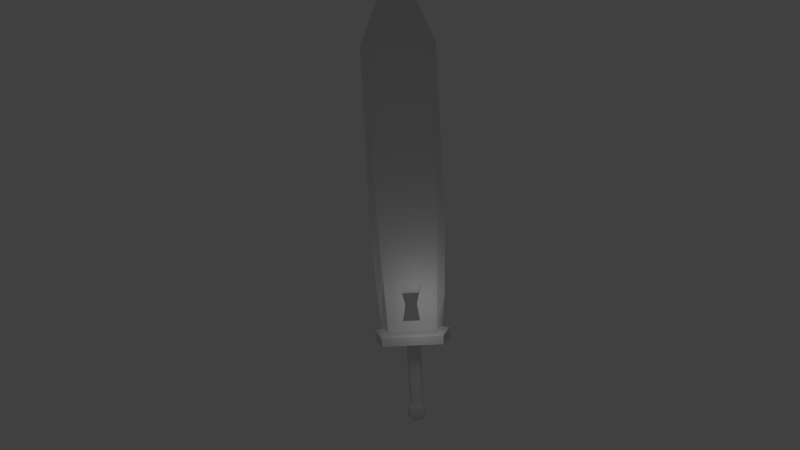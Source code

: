 # Source: sword.blend  (saved by Blender 2.57.1; exported with 4.5.12 LTS)
import bpy
from mathutils import Matrix  # noqa: F401  (used for matrix-valued properties, if any)

bpy.ops.wm.read_factory_settings(use_empty=True)
scene = bpy.context.scene
scene.name = 'Scene'

# ---- collections
col_collection_1 = bpy.data.collections.new('Collection 1'); scene.collection.children.link(col_collection_1)

# ---- materials (node trees are filled in below, after node groups)
mat_material = bpy.data.materials.new('Material')
mat_material.alpha_threshold = 0.0
mat_material.use_transparent_shadow = False
mat_material.roughness = 0.5
mat_material.line_color = (0.0, 0.0, 0.0, 1.0)

# ---- material node trees

# ---- world
world_world = bpy.data.worlds.new('World'); scene.world = world_world
world_world.color = (0.05088, 0.05088, 0.05088)
world_world.use_sun_shadow = False
world_world.sun_shadow_jitter_overblur = 0.0
world_world.cycles.sampling_method = 'MANUAL'
world_world.cycles.sample_map_resolution = 256

# ---- cameras
cam_camera = bpy.data.cameras.new('Camera')
cam_camera.clip_end = 100.0
cam_camera.lens = 35.0
cam_camera.ortho_scale = 7.314
cam_camera.dof.focus_distance = 0.0
cam_camera.dof.aperture_fstop = 128.0

# ---- lights
light_lamp = bpy.data.lights.new('Lamp', 'POINT')
light_lamp.transmission_factor = 0.0
light_lamp.cutoff_distance = 30.0
light_lamp.energy = 100.0
light_lamp.shadow_buffer_clip_start = 1.001
light_lamp.shadow_soft_size = 1.0
light_lamp.shadow_maximum_resolution = 0.006
light_lamp.use_absolute_resolution = True
light_lamp.cycles.use_multiple_importance_sampling = False

# ---- meshes
me_cube_001 = bpy.data.meshes.new('Cube.001')
me_cube_001.from_pydata([(1.935, 2.254, 2.502), (-1.935, 2.254, 2.502), (1.935, 2.254, 2.502), (-1.935, 2.254, 2.502), (-1.935, -2.254, 2.502), (-1.935, -2.254, 2.502), (1.935, -2.254, 2.502), (1.935, -2.254, 2.502), (1.935, 2.254, 2.502), (1.935, -2.254, 2.502), (-1.935, -2.254, 2.502), (-1.935, 2.254, 2.502), (-0.2979, -2.254, 11.76), (-0.2979, 2.254, 11.76), (-0.3278, -0.07822, 9.208), (-0.3555, 0.8498, 6.846), (-0.3933, -0.03206, 3.627), (-0.3933, 0.9547, 3.627), (-0.3979, 1.802, 3.233), (0.3004, 2.254, 11.76), (0.3594, 0.8636, 7.113), (-0.3558, -0.8614, 6.826), (-0.3814, -0.6055, 4.645), (0.4087, 1.802, 3.233), (0.3986, 0.587, 4.035), (0.3985, -0.04844, 4.038), (-0.3806, 0.5456, 4.711), (0.4087, -1.837, 3.233), (0.3985, -0.6839, 4.041), (0.383, -0.4578, 5.259), (0.3606, 0.354, -2.256), (0.3606, 0.354, 1.894), (0.3606, -0.354, 1.894), (0.3606, -0.354, -2.256), (-0.3146, -0.4979, 1.904), (-0.2469, -0.4995, -2.25), (-0.3146, 0.4979, 1.904), (-0.2469, 0.4962, -2.25), (-0.133, 0.4979, 2.203), (0.3606, 0.354, 2.219), (-0.3146, -0.4979, 2.203), (0.3606, -0.354, 2.219), (-0.3979, -1.837, 3.233), (0.3004, -2.254, 11.76), (-0.2979, 2.254, 22.53), (0.3004, 2.254, 22.53), (0.3004, -2.254, 22.53), (-0.2979, -2.254, 22.53), (-0.07003, -0.537, 26.69), (-0.07003, 0.537, 26.69), (0.07249, -0.537, 26.69), (0.07249, 0.537, 26.69), (-0.02116, 0.1688, 27.71), (0.02363, 0.1688, 27.71), (0.02363, -0.1688, 27.71), (-0.02116, -0.1688, 27.71), (-1.935, 2.254, 3.138), (1.935, 2.254, 3.138), (-1.935, -2.254, 3.138), (1.935, -2.254, 3.138), (-0.3818, 0.6475, -2.647), (-0.3818, -0.6508, -2.647), (0.4681, 0.4615, -2.659), (0.4681, -0.4615, -2.659), (-0.3818, -0.6508, -3.249), (0.4681, -0.4615, -3.27), (0.4681, 0.4615, -3.27), (-0.3818, 0.6475, -3.249), (-0.05646, 0.3163, -3.572), (-0.06386, -0.2996, -3.571), (0.2928, 0.2862, -3.577), (0.2928, -0.2862, -3.577), (-0.3933, -1.019, 3.627), (0.003626, -0.04027, 3.833), (0.003626, 0.7704, 3.832), (0.3591, -0.9023, 7.137), (0.003626, 0.8805, 4.953), (0.003626, -0.9874, 6.074), (0.003626, 0.001584, 6.074), (0.003626, -0.9192, 4.954), (0.003626, -0.8509, 3.834), (0.003626, 0.9906, 6.074), (0.3827, 0.4151, 5.282), (-0.3681, 0.6977, 5.778), (-0.3686, -0.7334, 5.736), (0.001079, -0.2099, 31.01), (0.2011, -0.04435, 3.935), (0.006595, 0.4348, -3.577), (-0.3418, -0.4698, 8.017), (0.3676, -0.00461, 6.64), (-0.3744, 0.9022, 5.236), (-0.2979, -1.073e-06, 11.76), (0.3546, -2.046, 7.497), (-1.217, -1.376, 2.352), (0.1814, -0.9449, 6.605), (-0.3818, -0.6508, -2.948), (-0.0003605, -2.841, 3.354), (0.006595, -0.5377, 2.219), (0.3606, 0.354, -0.181), (-1.935, 5.96e-07, 2.502), (-0.5569, -0.001664, -3.249), (-0.3129, 1.088, 10.48), (0.3841, 1.333, 5.173), (-0.3417, 0.3858, 8.027), (-1.935, -2.254, 2.502), (0.2011, -0.7674, 3.938), (0.4036, 0.8769, 3.636), (-1.935, 5.96e-07, 2.502), (0.3711, -0.6801, 6.198), (0.006595, -0.7011, -2.659), (-1.935, 5.96e-07, 2.502), (-0.2719, -0.5275, -3.4), (-0.3143, 0.5718, -2.449), (0.001079, -0.6693, 29.74), (0.1933, -0.6885, 5.106), (-0.184, 1.396, 24.61), (0.001079, 2.813, 11.12), (0.3959, -1.148, 4.246), (0.4143, -0.4078, -2.457), (0.3606, -0.354, -0.181), (0.3546, 2.028, 7.497), (0.001079, -2.812, 11.12), (-0.1948, -0.03617, 3.73), (0.3795, -6.229e-09, -3.577), (0.3805, 0.3739, -3.423), (-0.133, 0.4979, 2.053), (0.4677, -2.499e-07, 1.894), (0.3297, -1.578, 9.448), (7.153e-07, 2.254, 2.502), (1.935, -1.073e-06, 2.502), (-0.3146, -0.4979, 2.053), (0.3606, -0.354, 2.056), (-0.3813, -0.001664, -2.25), (1.935, -1.073e-06, 2.502), (1.935, -1.073e-06, 2.502), (0.3906, 0.5011, 4.658), (0.006303, 2.22, 3.473), (0.3711, 0.6394, 6.197), (-0.3873, -0.8121, 4.136), (0.3004, 5.96e-07, 22.53), (-0.2979, 2.254, 17.14), (0.006595, 0.5377, 1.894), (-1.435, -2.046, 3.186), (1.935, -2.254, 2.82), (-1.217, 1.376, 2.352), (-0.2979, -2.254, 17.14), (0.04806, 0.3529, 27.2), (-0.3268, -1.558, 9.293), (0.003626, -0.4929, 6.074), (0.3805, -0.3739, -3.423), (-0.2689, 1.001e-07, -3.528), (-1.935, -2.254, 2.82), (0.001079, -2.812, 24.55), (-1.935, -2.254, 2.502), (-1.935, 5.96e-07, 2.502), (-1.935, 5.96e-07, 3.138), (7.153e-07, 2.254, 2.502), (1.217, -1.376, 2.352), (-7.153e-07, -2.254, 2.502), (7.153e-07, 2.254, 2.502), (0.3004, 5.96e-07, 11.76), (-0.3956, 0.8851, 3.43), (0.4681, -0.4615, -2.964), (-0.3143, -0.5752, -2.449), (0.04806, -0.3529, 27.2), (0.006595, 0.5377, 2.219), (0.2011, 0.6787, 3.933), (1.445, -2.046, 3.186), (7.153e-07, 2.254, 2.502), (-0.04559, 0.3529, 27.2), (0.3985, 0.2693, 4.037), (-0.5569, -0.001664, -2.647), (1.935, -1.073e-06, 3.138), (0.4677, -1.682e-08, -2.256), (-0.184, -1.396, 24.61), (0.1815, 0.9271, 6.594), (0.006303, -2.32, 3.473), (1.217, 1.376, 2.352), (-0.4489, 7.29e-08, 1.904), (-0.176, 0.9202, 6.46), (0.006595, 0.5377, -2.256), (-0.3129, -1.166, 10.48), (0.3004, 2.254, 17.14), (-1.935, 2.254, 2.502), (0.006595, -0.5377, -2.256), (0.1932, 0.6478, 5.117), (0.3004, -2.254, 17.14), (0.003626, 0.4961, 6.074), (0.1856, 0.01567, 6.271), (0.001079, 2.813, 24.55), (-1.935, 5.96e-07, 2.502), (0.003626, 0.8254, 4.392), (-0.0003605, -2.841, 2.56), (-7.153e-07, -2.254, 2.502), (-0.3818, 0.6475, -2.948), (1.935, -2.254, 2.502), (-1.435, 2.028, 3.186), (0.4037, 1.195, 3.634), (-0.0003588, 2.784, 2.56), (-0.07003, -4.172e-07, 26.69), (-0.3267, 1.552, 9.303), (-0.2979, -1.073e-06, 22.53), (0.3299, 1.559, 9.437), (-0.3479, -2.046, 7.497), (1.935, -1.073e-06, 2.502), (-0.3479, 2.028, 7.497), (-0.2832, 0.4979, -0.1684), (0.4677, -2.499e-07, 2.219), (-0.04559, -0.3529, 27.2), (0.003626, -0.4456, 3.834), (0.02363, -1.043e-07, 27.71), (0.006595, -0.5377, 1.894), (-0.1621, -0.03832, 7.641), (-0.3933, -0.5254, 3.627), (1.935, -1.073e-06, 2.502), (1.935, 2.254, 2.502), (0.4036, -1.261, 3.637), (0.3985, -0.3662, 4.039), (-0.1948, -0.9349, 3.731), (-0.2719, 0.5242, -3.4), (0.3907, -0.5709, 4.65), (-0.02116, -2.533e-07, 27.71), (1.935, -2.254, 2.502), (-0.3956, 1.378, 3.43), (0.006595, 0.7011, -3.27), (0.001079, 0.2112, 31.01), (0.4681, 0.4615, -2.964), (-0.1761, -0.9244, 6.45), (-7.153e-07, -2.254, 2.502), (0.6078, -1.682e-08, -2.659), (0.4143, 0.4078, -2.457), (-0.9352, -0.01764, 3.233), (-1.935, 2.254, 2.502), (-0.1885, 0.7131, 4.832), (-0.3956, -1.428, 3.43), (0.3635, 0.4467, 6.791), (0.3606, 0.354, 2.056), (-0.0003588, 2.784, 3.354), (1.935, 2.254, 2.82), (-1.935, 2.254, 2.82), (0.003626, -0.9533, 5.514), (0.006595, -0.7011, -3.27), (0.07249, 5.96e-08, 26.69), (0.003626, 0.3651, 3.832), (1.445, 2.028, 3.186), (0.1864, -1.396, 24.61), (-7.153e-07, -2.254, 2.502), (-0.3396, -1.43, 8.203), (-0.3933, 0.4613, 3.627), (0.003626, 0.9355, 5.513), (0.003626, -0.885, 4.394), (0.006595, -0.4348, -3.577), (-0.1904, 7.311e-08, 2.203), (0.6078, -1.682e-08, -3.27), (1.935, 2.254, 2.502), (-0.1889, -0.7623, 4.8), (-0.3869, 0.7502, 4.169), (0.001079, 0.6706, 29.74), (-0.2832, -0.4979, -0.1684), (-0.1948, 0.8625, 3.729), (0.006595, 0.7011, -2.659), (0.1864, 1.396, 24.61), (0.4677, -1.334e-07, -0.181), (0.006595, -0.5377, -0.181), (-0.4175, 8.204e-08, -0.1684), (0.006595, 0.5377, -0.181), (0.006595, 0.5377, 2.056), (-0.1904, 7.311e-08, 2.053), (0.006595, -0.5377, 2.056), (0.4677, -2.499e-07, 2.056), (1.217, -7.153e-07, 2.352), (-4.768e-07, -1.376, 2.352), (-1.217, 3.576e-07, 2.352), (3.576e-07, 1.376, 2.352), (0.003691, -2.552, 5.799), (0.003691, 2.531, 5.799), (0.001079, 2.813, 17.83), (0.3004, 5.96e-07, 17.14), (0.001079, -2.812, 17.83), (-0.2979, -1.073e-06, 17.14), (-0.184, -7.749e-07, 24.61), (0.001079, -1.74, 27.14), (0.1864, 2.98e-07, 24.61), (0.001079, 1.742, 27.14), (0.001079, 0.4409, 30.37), (0.04806, -1.49e-08, 27.2), (0.001079, -0.4396, 30.37), (-0.04559, -3.427e-07, 27.2), (0.001079, 0.0006463, 31.01), (-0.0003588, 2.784, 2.957), (-1.935, 5.96e-07, 2.82), (-0.0003605, -2.841, 2.957), (1.935, -1.073e-06, 2.82), (1.445, -0.008818, 3.186), (0.00576, -2.581, 3.413), (-1.435, -0.008817, 3.186), (0.005761, 2.502, 3.413), (-0.4691, -0.001664, -2.449), (0.006595, 0.6194, -2.457), (0.5378, -1.682e-08, -2.457), (0.006595, -0.6194, -2.457), (0.006595, -0.7011, -2.964), (0.6078, -1.682e-08, -2.964), (0.006595, 0.7011, -2.964), (-0.5569, -0.001664, -2.948), (-0.4138, -0.001664, -3.4), (0.006595, 0.568, -3.423), (0.4937, -1.682e-08, -3.423), (0.006595, -0.568, -3.423), (-0.005219, 3.826e-08, -3.682), (-0.3956, -0.2715, 3.43), (-0.1948, 0.4132, 3.73), (0.3628, -1.363, 6.847), (0.3339, -0.01393, 9.202), (-0.1917, 0.7878, 4.28), (0.1835, -0.4646, 6.438), (-0.1918, -0.8486, 4.265), (-0.1825, -0.8434, 5.625), (0.4036, -0.1919, 3.636), (-0.1822, 0.8166, 5.646), (-0.169, 0.4409, 7.05), (-0.1948, -0.4855, 3.73), (-0.3612, 1.465, 6.367), (-0.3676, -1.429, 5.816), (0.1836, 0.4714, 6.432), (-0.1691, -0.4814, 7.045), (0.2011, -0.4059, 3.937), (0.1971, 0.6633, 4.525), (0.1873, -0.8167, 5.856), (0.2011, 0.3172, 3.934), (0.3874, 0.917, 4.916), (0.1873, 0.7874, 5.855), (0.1972, -0.728, 4.522), (0.3633, -0.4535, 6.888), (0.3486, -0.2337, 8.045), (0.4036, -0.0174, 3.636), (0.4087, -0.02117, 3.233), (0.3985, 0.2703, 4.036), (0.4036, 0.1758, 3.636)], [], [(254, 0, 168), (168, 156, 254), (2, 254, 156), (156, 168, 1), (168, 0, 159), (159, 232, 168), (1, 168, 232), (232, 159, 3), (232, 3, 107), (107, 154, 232), (1, 232, 154), (154, 107, 4), (107, 3, 190), (190, 104, 107), (4, 107, 104), (104, 190, 5), (104, 5, 228), (228, 193, 104), (4, 104, 193), (193, 228, 6), (228, 5, 158), (158, 222, 228), (6, 228, 222), (222, 158, 7), (222, 7, 133), (133, 204, 222), (6, 222, 204), (204, 133, 2), (133, 7, 129), (129, 254, 133), (2, 133, 254), (129, 0, 254), (195, 6, 134), (134, 214, 195), (9, 195, 214), (214, 134, 8), (134, 6, 204), (204, 215, 134), (8, 134, 215), (215, 204, 2), (153, 4, 246), (246, 192, 153), (10, 153, 192), (192, 246, 9), (246, 4, 193), (193, 195, 246), (9, 246, 195), (195, 193, 6), (183, 1, 99), (99, 110, 183), (11, 183, 110), (110, 99, 10), (99, 1, 154), (154, 153, 99), (10, 99, 153), (153, 154, 4), (215, 2, 128), (128, 198, 215), (8, 215, 198), (198, 128, 11), (128, 2, 156), (156, 183, 128), (11, 128, 183), (183, 156, 1), (181, 12, 91), (91, 101, 181), (14, 181, 101), (101, 91, 13), (200, 15, 103), (103, 101, 200), (13, 200, 101), (101, 103, 14), (161, 16, 248), (248, 223, 161), (18, 161, 223), (223, 248, 17), (313, 235, 202), (20, 202, 235), (235, 313, 89), (247, 12, 147), (147, 84, 247), (22, 247, 84), (84, 147, 21), (106, 23, 197), (120, 19, 202), (202, 102, 120), (23, 120, 102), (102, 202, 20), (147, 12, 181), (181, 88, 147), (21, 147, 88), (88, 181, 14), (90, 17, 256), (256, 83, 90), (15, 90, 83), (83, 256, 26), (117, 27, 216), (216, 220, 117), (29, 117, 220), (220, 216, 28), (98, 31, 126, 262), (30, 98, 262, 173), (262, 126, 32, 119), (173, 262, 119, 33), (119, 32, 211, 263), (33, 119, 263, 184), (263, 211, 34, 258), (184, 263, 258, 35), (258, 34, 178, 264), (35, 258, 264, 132), (264, 178, 36, 206), (132, 264, 206, 37), (98, 30, 180, 265), (31, 98, 265, 141), (265, 180, 37, 206), (141, 265, 206, 36), (141, 36, 125, 266), (31, 141, 266, 236), (266, 125, 38, 165), (236, 266, 165, 39), (178, 34, 130, 267), (36, 178, 267, 125), (267, 130, 40, 252), (125, 267, 252, 38), (211, 32, 131, 268), (34, 211, 268, 130), (268, 131, 41, 97), (130, 268, 97, 40), (126, 31, 236, 269), (32, 126, 269, 131), (269, 236, 39, 207), (131, 269, 207, 41), (129, 7, 157, 270), (0, 129, 270, 177), (270, 157, 41, 207), (177, 270, 207, 39), (97, 41, 157, 271), (40, 97, 271, 93), (271, 157, 7, 158), (93, 271, 158, 5), (252, 40, 93, 272), (38, 252, 272, 144), (272, 93, 5, 190), (144, 272, 190, 3), (159, 0, 177, 273), (3, 159, 273, 144), (273, 177, 39, 165), (144, 273, 165, 38), (176, 27, 92, 274), (42, 176, 274, 203), (274, 92, 43, 121), (203, 274, 121, 12), (136, 18, 205, 275), (23, 136, 275, 120), (275, 205, 13, 116), (120, 275, 116, 19), (116, 13, 140, 276), (19, 116, 276, 182), (276, 140, 44, 189), (182, 276, 189, 45), (160, 19, 182, 277), (43, 160, 277, 186), (277, 182, 45, 139), (186, 277, 139, 46), (121, 43, 186, 278), (12, 121, 278, 145), (278, 186, 46, 152), (145, 278, 152, 47), (91, 12, 145, 279), (13, 91, 279, 140), (279, 145, 47, 201), (140, 279, 201, 44), (201, 47, 174, 280), (44, 201, 280, 115), (280, 174, 48, 199), (115, 280, 199, 49), (152, 46, 245, 281), (47, 152, 281, 174), (281, 245, 50, 113), (174, 281, 113, 48), (139, 45, 261, 282), (46, 139, 282, 245), (282, 261, 51, 242), (245, 282, 242, 50), (189, 44, 115, 283), (45, 189, 283, 261), (283, 115, 49, 257), (261, 283, 257, 51), (257, 49, 169, 284), (51, 257, 284, 146), (284, 169, 52, 225), (146, 284, 225, 53), (242, 51, 146, 285), (50, 242, 285, 164), (285, 146, 53, 210), (164, 285, 210, 54), (113, 50, 164, 286), (48, 113, 286, 208), (286, 164, 54, 85), (208, 286, 85, 55), (199, 48, 208, 287), (49, 199, 287, 169), (287, 208, 55, 221), (169, 287, 221, 52), (221, 55, 85, 288), (52, 221, 288, 225), (288, 85, 54, 210), (225, 288, 210, 53), (198, 11, 239, 289), (8, 198, 289, 238), (289, 239, 56, 237), (238, 289, 237, 57), (110, 10, 151, 290), (11, 110, 290, 239), (290, 151, 58, 155), (239, 290, 155, 56), (192, 9, 143, 291), (10, 192, 291, 151), (291, 143, 59, 96), (151, 291, 96, 58), (214, 8, 238, 292), (9, 214, 292, 143), (292, 238, 57, 172), (143, 292, 172, 59), (172, 57, 244, 293), (59, 172, 293, 167), (293, 244, 23, 336), (167, 293, 336, 27), (96, 59, 167, 294), (58, 96, 294, 142), (294, 167, 27, 176), (142, 294, 176, 42), (155, 58, 142, 295), (56, 155, 295, 196), (295, 142, 42, 231), (196, 295, 231, 18), (237, 56, 196, 296), (57, 237, 296, 244), (296, 196, 18, 136), (244, 296, 136, 23), (132, 37, 112, 297), (35, 132, 297, 163), (297, 112, 60, 171), (163, 297, 171, 61), (180, 30, 230, 298), (37, 180, 298, 112), (298, 230, 62, 260), (112, 298, 260, 60), (173, 33, 118, 299), (30, 173, 299, 230), (299, 118, 63, 229), (230, 299, 229, 62), (184, 35, 163, 300), (33, 184, 300, 118), (300, 163, 61, 109), (118, 300, 109, 63), (109, 61, 95, 301), (63, 109, 301, 162), (301, 95, 64, 241), (162, 301, 241, 65), (229, 63, 162, 302), (62, 229, 302, 226), (302, 162, 65, 253), (226, 302, 253, 66), (260, 62, 226, 303), (60, 260, 303, 194), (303, 226, 66, 224), (194, 303, 224, 67), (171, 60, 194, 304), (61, 171, 304, 95), (304, 194, 67, 100), (95, 304, 100, 64), (100, 67, 219, 305), (64, 100, 305, 111), (305, 219, 68, 150), (111, 305, 150, 69), (224, 66, 124, 306), (67, 224, 306, 219), (306, 124, 70, 87), (219, 306, 87, 68), (253, 65, 149, 307), (66, 253, 307, 124), (307, 149, 71, 123), (124, 307, 123, 70), (241, 64, 111, 308), (65, 241, 308, 149), (308, 111, 69, 251), (149, 308, 251, 71), (123, 71, 251, 309), (70, 123, 309, 87), (309, 251, 69, 150), (87, 309, 150, 68), (234, 72, 213, 310), (42, 234, 310, 231), (310, 213, 16, 161), (231, 310, 161, 18), (122, 73, 243, 311), (16, 122, 311, 248), (311, 243, 74, 259), (248, 311, 259, 17), (117, 29, 108, 312), (27, 117, 312, 92), (312, 108, 75, 127), (92, 312, 127, 43), (160, 43, 127, 313), (259, 74, 191, 314), (17, 259, 314, 256), (314, 191, 76, 233), (256, 314, 233, 26), (148, 78, 188, 315), (77, 148, 315, 94), (315, 188, 89), (255, 79, 250, 316), (22, 255, 316, 138), (316, 250, 80, 218), (138, 316, 218, 72), (227, 77, 240, 317), (21, 227, 317, 84), (317, 240, 79, 255), (84, 317, 255, 22), (27, 336, 318, 216), (216, 318, 217, 28), (233, 76, 249, 319), (26, 233, 319, 83), (319, 249, 81, 179), (83, 319, 179, 15), (103, 15, 179, 320), (14, 103, 320, 212), (320, 179, 81, 187), (212, 320, 187, 78), (213, 72, 218, 321), (16, 213, 321, 122), (321, 218, 80, 209), (122, 321, 209, 73), (223, 17, 90, 322), (18, 223, 322, 205), (322, 90, 15, 200), (205, 322, 200, 13), (247, 22, 138, 323), (12, 247, 323, 203), (323, 138, 72, 234), (203, 323, 234, 42), (175, 20, 235, 324), (81, 175, 324, 187), (324, 235, 89, 188), (187, 324, 188, 78), (88, 14, 212, 325), (21, 88, 325, 227), (325, 212, 78, 148), (227, 325, 148, 77), (105, 28, 217, 326), (80, 105, 326, 209), (326, 217, 25, 86), (209, 326, 86, 73), (166, 24, 135, 327), (74, 166, 327, 191), (327, 135, 82, 185), (191, 327, 185, 76), (94, 75, 108, 328), (77, 94, 328, 240), (328, 108, 29, 114), (240, 328, 114, 79), (166, 74, 243, 329), (24, 166, 329, 170), (329, 243, 73, 86), (170, 329, 86, 25), (135, 24, 197, 330), (82, 135, 330, 137), (330, 197, 23, 102), (137, 330, 102, 20), (185, 82, 137, 331), (76, 185, 331, 249), (331, 137, 20, 175), (249, 331, 175, 81), (105, 80, 250, 332), (28, 105, 332, 220), (332, 250, 79, 114), (220, 332, 114, 29), (75, 333, 127), (333, 94, 315), (89, 333, 315), (333, 75, 94), (333, 334, 127), (334, 313, 127), (313, 334, 89), (334, 333, 89), (202, 19, 160, 313), (25, 217, 318, 335), (335, 170, 25), (336, 335, 318), (335, 336, 338), (335, 338, 337, 170), (106, 338, 336), (106, 336, 23), (24, 170, 337), (106, 197, 24), (106, 24, 337, 338)])
_uv = me_cube_001.uv_layers.new(name='UVTex')
_uv.uv.foreach_set('vector', [0.895, 0.4218, 0.8895, 0.4148, 0.9186, 0.3565, 0.9186, 0.3565, 0.9298, 0.3564, 0.895, 0.4218, 0.9012, 0.4296, 0.895, 0.4218, 0.9298, 0.3564, 0.9298, 0.3564, 0.9186, 0.3565, 0.8937, 0.284, 0.9186, 0.3565, 0.8895, 0.4148, 0.9073, 0.3558, 0.9073, 0.3558, 0.8871, 0.2912, 0.9186, 0.3565, 0.8937, 0.284, 0.9186, 0.3565, 0.8871, 0.2912, 0.8871, 0.2912, 0.9073, 0.3558, 0.8813, 0.2978, 0.8871, 0.2912, 0.8813, 0.2978, 0.8173, 0.2761, 0.8173, 0.2761, 0.8173, 0.2656, 0.8871, 0.2912, 0.8937, 0.284, 0.8871, 0.2912, 0.8173, 0.2656, 0.8173, 0.2656, 0.8173, 0.2761, 0.7399, 0.291, 0.8173, 0.2761, 0.8813, 0.2978, 0.8167, 0.2872, 0.8167, 0.2872, 0.7461, 0.2987, 0.8173, 0.2761, 0.7399, 0.291, 0.8173, 0.2761, 0.7461, 0.2987, 0.7461, 0.2987, 0.8167, 0.2872, 0.7517, 0.3058, 0.7461, 0.2987, 0.7517, 0.3058, 0.7236, 0.3641, 0.7236, 0.3641, 0.7125, 0.3642, 0.7461, 0.2987, 0.7399, 0.291, 0.7461, 0.2987, 0.7125, 0.3642, 0.7125, 0.3642, 0.7236, 0.3641, 0.7482, 0.4359, 0.7236, 0.3641, 0.7517, 0.3058, 0.7348, 0.3646, 0.7348, 0.3646, 0.7548, 0.4288, 0.7236, 0.3641, 0.7482, 0.4359, 0.7236, 0.3641, 0.7548, 0.4288, 0.7548, 0.4288, 0.7348, 0.3646, 0.7606, 0.4223, 0.7548, 0.4288, 0.7606, 0.4223, 0.8242, 0.4439, 0.8242, 0.4439, 0.8241, 0.4543, 0.7548, 0.4288, 0.7482, 0.4359, 0.7548, 0.4288, 0.8241, 0.4543, 0.8241, 0.4543, 0.8242, 0.4439, 0.9012, 0.4296, 0.8242, 0.4439, 0.7606, 0.4223, 0.8247, 0.4329, 0.8247, 0.4329, 0.895, 0.4218, 0.8242, 0.4439, 0.9012, 0.4296, 0.8242, 0.4439, 0.895, 0.4218, 0.8247, 0.4329, 0.8895, 0.4148, 0.895, 0.4218, 0.7409, 0.4439, 0.7482, 0.4359, 0.8239, 0.4654, 0.8239, 0.4654, 0.8236, 0.4776, 0.7409, 0.4439, 0.7325, 0.453, 0.7409, 0.4439, 0.8236, 0.4776, 0.8236, 0.4776, 0.8239, 0.4654, 0.9151, 0.4484, 0.8239, 0.4654, 0.7482, 0.4359, 0.8241, 0.4543, 0.8241, 0.4543, 0.9082, 0.4383, 0.8239, 0.4654, 0.9151, 0.4484, 0.8239, 0.4654, 0.9082, 0.4383, 0.9082, 0.4383, 0.8241, 0.4543, 0.9012, 0.4296, 0.7327, 0.2823, 0.7399, 0.291, 0.7001, 0.3642, 0.7001, 0.3642, 0.6726, 0.3523, 0.7327, 0.2823, 0.7259, 0.2721, 0.7327, 0.2823, 0.6726, 0.3523, 0.672, 0.3753, 0.7001, 0.3642, 0.7325, 0.453, 0.7001, 0.3642, 0.7399, 0.291, 0.7125, 0.3642, 0.7125, 0.3642, 0.7409, 0.4439, 0.7001, 0.3642, 0.7325, 0.453, 0.7001, 0.3642, 0.7409, 0.4439, 0.7409, 0.4439, 0.7125, 0.3642, 0.7482, 0.4359, 0.9011, 0.276, 0.8937, 0.284, 0.8175, 0.2545, 0.8175, 0.2545, 0.8177, 0.2422, 0.9011, 0.276, 0.9095, 0.2668, 0.9011, 0.276, 0.8177, 0.2422, 0.8177, 0.2422, 0.8175, 0.2545, 0.7259, 0.2721, 0.8175, 0.2545, 0.8937, 0.284, 0.8173, 0.2656, 0.8173, 0.2656, 0.7327, 0.2823, 0.8175, 0.2545, 0.7259, 0.2721, 0.8175, 0.2545, 0.7327, 0.2823, 0.7327, 0.2823, 0.8173, 0.2656, 0.7399, 0.291, 0.9082, 0.4383, 0.9012, 0.4296, 0.9424, 0.3565, 0.9424, 0.3565, 0.9671, 0.3676, 0.9082, 0.4383, 0.9151, 0.4484, 0.9082, 0.4383, 0.9671, 0.3676, 0.968, 0.3463, 0.9424, 0.3565, 0.9095, 0.2668, 0.9424, 0.3565, 0.9012, 0.4296, 0.9298, 0.3564, 0.9298, 0.3564, 0.9011, 0.276, 0.9424, 0.3565, 0.9095, 0.2668, 0.9424, 0.3565, 0.9011, 0.276, 0.9011, 0.276, 0.9298, 0.3564, 0.8937, 0.284, 0.1674, 0.2843, 0.2036, 0.329, 0.1239, 0.3308, 0.1239, 0.3308, 0.08284, 0.2844, 0.1674, 0.2843, 0.1269, 0.2337, 0.1674, 0.2843, 0.08284, 0.2844, 0.08284, 0.2844, 0.1239, 0.3308, 0.04119, 0.3335, 0.06258, 0.2399, 0.08014, 0.1405, 0.1043, 0.1879, 0.1043, 0.1879, 0.08284, 0.2844, 0.06258, 0.2399, 0.04119, 0.3335, 0.06258, 0.2399, 0.08284, 0.2844, 0.08284, 0.2844, 0.1043, 0.1879, 0.1269, 0.2337, 0.08071, 0.01783, 0.1243, 0.02144, 0.1033, 0.02455, 0.1033, 0.02455, 0.05528, 0.02103, 0.08071, 0.01783, 0.03728, 0.01491, 0.08071, 0.01783, 0.05528, 0.02103, 0.05528, 0.02103, 0.1033, 0.02455, 0.07416, 0.02787, 0.3681, 0.2127, 0.3821, 0.1245, 0.4288, 0.2229, 0.4031, 0.1362, 0.4288, 0.2229, 0.3821, 0.1245, 0.3821, 0.1245, 0.3681, 0.2127, 0.3683, 0.1222, 0.1875, 0.1721, 0.2036, 0.329, 0.1845, 0.2426, 0.1845, 0.2426, 0.1721, 0.1028, 0.1875, 0.1721, 0.1726, 0.07187, 0.1875, 0.1721, 0.1721, 0.1028, 0.1721, 0.1028, 0.1845, 0.2426, 0.1691, 0.1425, 0.4019, 0.02164, 0.4399, 0.006171, 0.4161, 0.02178, 0.4466, 0.1544, 0.4532, 0.3098, 0.4288, 0.2229, 0.4288, 0.2229, 0.4237, 0.07425, 0.4466, 0.1544, 0.4399, 0.006171, 0.4466, 0.1544, 0.4237, 0.07425, 0.4237, 0.07425, 0.4288, 0.2229, 0.4031, 0.1362, 0.1845, 0.2426, 0.2036, 0.329, 0.1674, 0.2843, 0.1674, 0.2843, 0.1467, 0.1883, 0.1845, 0.2426, 0.1691, 0.1425, 0.1845, 0.2426, 0.1467, 0.1883, 0.1467, 0.1883, 0.1674, 0.2843, 0.1269, 0.2337, 0.07394, 0.08923, 0.07416, 0.02787, 0.07868, 0.0619, 0.07868, 0.0619, 0.07974, 0.1025, 0.07394, 0.08923, 0.08014, 0.1405, 0.07394, 0.08923, 0.07974, 0.1025, 0.07974, 0.1025, 0.07868, 0.0619, 0.08321, 0.0769, 0.3154, 0.04716, 0.2915, 0.0, 0.3145, 0.0193, 0.3145, 0.0193, 0.3328, 0.06614, 0.3154, 0.04716, 0.3318, 0.08046, 0.3154, 0.04716, 0.3328, 0.06614, 0.3328, 0.06614, 0.3145, 0.0193, 0.3364, 0.04073, 0.5902, 0.4196, 0.5902, 0.5333, 0.5767, 0.5333, 0.5767, 0.4196, 0.5902, 0.3058, 0.5902, 0.4196, 0.5767, 0.4196, 0.5767, 0.3058, 0.5767, 0.4196, 0.5767, 0.5333, 0.5631, 0.5333, 0.5631, 0.4196, 0.5767, 0.3058, 0.5767, 0.4196, 0.5631, 0.4196, 0.5631, 0.3058, 0.5631, 0.4196, 0.5631, 0.5333, 0.5495, 0.5333, 0.5495, 0.4196, 0.5631, 0.3058, 0.5631, 0.4196, 0.5495, 0.4196, 0.5495, 0.3058, 0.5495, 0.4196, 0.5495, 0.5333, 0.5394, 0.5339, 0.5402, 0.4203, 0.5495, 0.3058, 0.5495, 0.4196, 0.5402, 0.4203, 0.5413, 0.3061, 0.5402, 0.4203, 0.5394, 0.5339, 0.5219, 0.5339, 0.5219, 0.4203, 0.5413, 0.3061, 0.5402, 0.4203, 0.5219, 0.4203, 0.5219, 0.3061, 0.6317, 0.4203, 0.6317, 0.5339, 0.614, 0.5339, 0.6132, 0.4203, 0.6318, 0.3061, 0.6317, 0.4203, 0.6132, 0.4203, 0.6123, 0.3061, 0.5902, 0.4196, 0.5902, 0.3058, 0.6039, 0.3058, 0.6039, 0.4196, 0.5902, 0.5333, 0.5902, 0.4196, 0.6039, 0.4196, 0.6039, 0.5333, 0.6039, 0.4196, 0.6039, 0.3058, 0.6123, 0.3061, 0.6132, 0.4203, 0.6039, 0.5333, 0.6039, 0.4196, 0.6132, 0.4203, 0.614, 0.5339, 0.6039, 0.5333, 0.614, 0.5339, 0.614, 0.5421, 0.6039, 0.5423, 0.5902, 0.5333, 0.6039, 0.5333, 0.6039, 0.5423, 0.5902, 0.5423, 0.6039, 0.5423, 0.614, 0.5421, 0.614, 0.5503, 0.6039, 0.5512, 0.5902, 0.5423, 0.6039, 0.5423, 0.6039, 0.5512, 0.5902, 0.5512, 0.5219, 0.5339, 0.5394, 0.5339, 0.5394, 0.5421, 0.5217, 0.5421, 0.614, 0.5339, 0.6317, 0.5339, 0.6317, 0.5421, 0.614, 0.5421, 0.5217, 0.5421, 0.5394, 0.5421, 0.5393, 0.5503, 0.5216, 0.5503, 0.614, 0.5421, 0.6317, 0.5421, 0.6317, 0.5503, 0.614, 0.5503, 0.5495, 0.5333, 0.5631, 0.5333, 0.5631, 0.5423, 0.5495, 0.5423, 0.5394, 0.5339, 0.5495, 0.5333, 0.5495, 0.5423, 0.5394, 0.5421, 0.5495, 0.5423, 0.5631, 0.5423, 0.5631, 0.5512, 0.5495, 0.5512, 0.5394, 0.5421, 0.5495, 0.5423, 0.5495, 0.5512, 0.5393, 0.5503, 0.5767, 0.5333, 0.5902, 0.5333, 0.5902, 0.5423, 0.5767, 0.5423, 0.5631, 0.5333, 0.5767, 0.5333, 0.5767, 0.5423, 0.5631, 0.5423, 0.5767, 0.5423, 0.5902, 0.5423, 0.5902, 0.5512, 0.5767, 0.5512, 0.5631, 0.5423, 0.5767, 0.5423, 0.5767, 0.5512, 0.5631, 0.5512, 0.8247, 0.4329, 0.7606, 0.4223, 0.7786, 0.4039, 0.8235, 0.4044, 0.8895, 0.4148, 0.8247, 0.4329, 0.8235, 0.4044, 0.8686, 0.3986, 0.8235, 0.4044, 0.7786, 0.4039, 0.81, 0.3747, 0.8225, 0.3776, 0.8686, 0.3986, 0.8235, 0.4044, 0.8225, 0.3776, 0.8342, 0.3738, 0.7999, 0.3619, 0.81, 0.3747, 0.7786, 0.4039, 0.7717, 0.3624, 0.802, 0.3493, 0.7999, 0.3619, 0.7717, 0.3624, 0.7727, 0.3219, 0.7717, 0.3624, 0.7786, 0.4039, 0.7606, 0.4223, 0.7348, 0.3646, 0.7727, 0.3219, 0.7717, 0.3624, 0.7348, 0.3646, 0.7517, 0.3058, 0.8195, 0.3437, 0.802, 0.3493, 0.7727, 0.3219, 0.818, 0.3157, 0.8372, 0.347, 0.8195, 0.3437, 0.818, 0.3157, 0.8632, 0.3162, 0.818, 0.3157, 0.7727, 0.3219, 0.7517, 0.3058, 0.8167, 0.2872, 0.8632, 0.3162, 0.818, 0.3157, 0.8167, 0.2872, 0.8813, 0.2978, 0.9073, 0.3558, 0.8895, 0.4148, 0.8686, 0.3986, 0.8695, 0.3577, 0.8813, 0.2978, 0.9073, 0.3558, 0.8695, 0.3577, 0.8632, 0.3162, 0.8695, 0.3577, 0.8686, 0.3986, 0.8342, 0.3738, 0.8396, 0.36, 0.8632, 0.3162, 0.8695, 0.3577, 0.8396, 0.36, 0.8372, 0.347, 0.2553, 0.0096, 0.2915, 0.0, 0.2908, 0.1504, 0.2545, 0.09016, 0.2122, 0.0, 0.2496, 0.0101, 0.2496, 0.09328, 0.2098, 0.1521, 0.2545, 0.09016, 0.2908, 0.1504, 0.2828, 0.3088, 0.2496, 0.2852, 0.2098, 0.1521, 0.2496, 0.09328, 0.2405, 0.3035, 0.2036, 0.329, 4.238e-09, 0.02549, 0.03728, 0.01491, 0.03959, 0.1711, 0.0, 0.1111, 0.4399, 0.006171, 0.4756, 0.01408, 0.4809, 0.09507, 0.4466, 0.1544, 0.0, 0.1111, 0.03959, 0.1711, 0.04119, 0.3335, 0.006759, 0.3102, 0.4466, 0.1544, 0.4809, 0.09507, 0.4865, 0.2864, 0.4532, 0.3098, 0.006759, 0.3102, 0.04119, 0.3335, 0.04265, 0.5311, 0.01047, 0.557, 0.4532, 0.3098, 0.4865, 0.2864, 0.4843, 0.5368, 0.4514, 0.5105, 0.01047, 0.557, 0.04265, 0.5311, 0.04755, 0.7204, 0.0196, 0.7942, 0.4514, 0.5105, 0.4843, 0.5368, 0.4752, 0.7807, 0.4462, 0.7047, 0.368, 0.3093, 0.4532, 0.3098, 0.4514, 0.5105, 0.3671, 0.5098, 0.2828, 0.3088, 0.368, 0.3093, 0.3671, 0.5098, 0.2832, 0.5098, 0.3671, 0.5098, 0.4514, 0.5105, 0.4462, 0.7047, 0.3668, 0.7053, 0.2832, 0.5098, 0.3671, 0.5098, 0.3668, 0.7053, 0.2873, 0.7048, 0.2496, 0.2852, 0.2828, 0.3088, 0.2832, 0.5098, 0.25, 0.536, 0.2036, 0.329, 0.2405, 0.3035, 0.2374, 0.5562, 0.2048, 0.5305, 0.25, 0.536, 0.2832, 0.5098, 0.2873, 0.7048, 0.258, 0.7806, 0.2048, 0.5305, 0.2374, 0.5562, 0.2303, 0.7929, 0.2017, 0.7194, 0.1239, 0.3308, 0.2036, 0.329, 0.2048, 0.5305, 0.1236, 0.5302, 0.04119, 0.3335, 0.1239, 0.3308, 0.1236, 0.5302, 0.04265, 0.5311, 0.1236, 0.5302, 0.2048, 0.5305, 0.2017, 0.7194, 0.1246, 0.7204, 0.04265, 0.5311, 0.1236, 0.5302, 0.1246, 0.7204, 0.04755, 0.7204, 0.1246, 0.7204, 0.2017, 0.7194, 0.1758, 0.7941, 0.125, 0.794, 0.04755, 0.7204, 0.1246, 0.7204, 0.125, 0.794, 0.07421, 0.7947, 0.125, 0.794, 0.1758, 0.7941, 0.1486, 0.8732, 0.1255, 0.8735, 0.07421, 0.7947, 0.125, 0.794, 0.1255, 0.8735, 0.1024, 0.8735, 0.258, 0.7806, 0.2873, 0.7048, 0.3143, 0.7816, 0.3038, 0.8773, 0.2017, 0.7194, 0.2303, 0.7929, 0.1865, 0.8869, 0.1758, 0.7941, 0.3038, 0.8773, 0.3143, 0.7816, 0.3428, 0.863, 0.34, 0.951, 0.1758, 0.7941, 0.1865, 0.8869, 0.1519, 0.9586, 0.1486, 0.8732, 0.3668, 0.7053, 0.4462, 0.7047, 0.419, 0.7816, 0.3667, 0.7812, 0.2873, 0.7048, 0.3668, 0.7053, 0.3667, 0.7812, 0.3143, 0.7816, 0.3667, 0.7812, 0.419, 0.7816, 0.3905, 0.863, 0.3666, 0.8631, 0.3143, 0.7816, 0.3667, 0.7812, 0.3666, 0.8631, 0.3428, 0.863, 0.0196, 0.7942, 0.04755, 0.7204, 0.07421, 0.7947, 0.06463, 0.8877, 0.4462, 0.7047, 0.4752, 0.7807, 0.4295, 0.8773, 0.419, 0.7816, 0.06463, 0.8877, 0.07421, 0.7947, 0.1024, 0.8735, 0.1002, 0.9589, 0.419, 0.7816, 0.4295, 0.8773, 0.3933, 0.951, 0.3905, 0.863, 0.1002, 0.9589, 0.1024, 0.8735, 0.1101, 0.8956, 0.108, 0.9794, 0.3905, 0.863, 0.3933, 0.951, 0.3854, 0.9722, 0.3827, 0.8858, 0.108, 0.9794, 0.1101, 0.8956, 0.1175, 0.9188, 0.1154, 1.0, 0.3827, 0.8858, 0.3854, 0.9722, 0.3779, 0.9934, 0.3751, 0.9098, 0.3666, 0.8631, 0.3905, 0.863, 0.3827, 0.8858, 0.3666, 0.8858, 0.3428, 0.863, 0.3666, 0.8631, 0.3666, 0.8858, 0.3506, 0.8858, 0.3666, 0.8858, 0.3827, 0.8858, 0.3751, 0.9098, 0.3666, 0.9098, 0.3506, 0.8858, 0.3666, 0.8858, 0.3666, 0.9098, 0.3581, 0.9098, 0.34, 0.951, 0.3428, 0.863, 0.3506, 0.8858, 0.3479, 0.9721, 0.1486, 0.8732, 0.1519, 0.9586, 0.1444, 0.9792, 0.1412, 0.8954, 0.3479, 0.9721, 0.3506, 0.8858, 0.3581, 0.9098, 0.3554, 0.9934, 0.1412, 0.8954, 0.1444, 0.9792, 0.1372, 0.9999, 0.1341, 0.9187, 0.1255, 0.8735, 0.1486, 0.8732, 0.1412, 0.8954, 0.1257, 0.8955, 0.1024, 0.8735, 0.1255, 0.8735, 0.1257, 0.8955, 0.1101, 0.8956, 0.1257, 0.8955, 0.1412, 0.8954, 0.1341, 0.9187, 0.1258, 0.9188, 0.1101, 0.8956, 0.1257, 0.8955, 0.1258, 0.9188, 0.1175, 0.9188, 0.1258, 0.9188, 0.1341, 0.9187, 0.1372, 0.9999, 0.1263, 0.9995, 0.1175, 0.9188, 0.1258, 0.9188, 0.1263, 0.9995, 0.1154, 1.0, 0.3666, 0.993, 0.3554, 0.9934, 0.3581, 0.9098, 0.3666, 0.9098, 0.3779, 0.9934, 0.3666, 0.993, 0.3666, 0.9098, 0.3751, 0.9098, 0.968, 0.3463, 0.9095, 0.2668, 0.9188, 0.2543, 0.9847, 0.3344, 0.9151, 0.4484, 0.9671, 0.3676, 0.9841, 0.3781, 0.9251, 0.4606, 0.954, 0.7366, 0.8995, 0.8296, 0.8944, 0.8114, 0.9395, 0.7171, 0.9081, 0.5775, 0.9582, 0.6705, 0.9437, 0.6886, 0.9024, 0.5941, 0.8177, 0.2422, 0.7259, 0.2721, 0.7161, 0.2599, 0.8173, 0.2275, 0.9095, 0.2668, 0.8177, 0.2422, 0.8173, 0.2275, 0.9188, 0.2543, 0.8097, 0.8286, 0.7258, 0.8198, 0.7312, 0.804, 0.8103, 0.809, 0.8995, 0.8296, 0.8097, 0.8286, 0.8103, 0.809, 0.8944, 0.8114, 0.672, 0.3753, 0.7325, 0.453, 0.7235, 0.4655, 0.6558, 0.3875, 0.7259, 0.2721, 0.6726, 0.3523, 0.6558, 0.3416, 0.7161, 0.2599, 0.6657, 0.6665, 0.7248, 0.5685, 0.7302, 0.5878, 0.6807, 0.6874, 0.7258, 0.8198, 0.6769, 0.7313, 0.6906, 0.7139, 0.7312, 0.804, 0.8236, 0.4776, 0.9151, 0.4484, 0.9251, 0.4606, 0.8241, 0.4921, 0.7325, 0.453, 0.8236, 0.4776, 0.8241, 0.4921, 0.7235, 0.4655, 0.8198, 0.5689, 0.9081, 0.5775, 0.9024, 0.5941, 0.8193, 0.5897, 0.7248, 0.5685, 0.8198, 0.5689, 0.8193, 0.5897, 0.7302, 0.5878, 0.8193, 0.5897, 0.9024, 0.5941, 0.8976, 0.6198, 0.8183, 0.6197, 0.7302, 0.5878, 0.8193, 0.5897, 0.8183, 0.6197, 0.7342, 0.6156, 0.8183, 0.6197, 0.8976, 0.6198, 0.8926, 0.649, 0.8177, 0.6499, 0.7342, 0.6156, 0.8183, 0.6197, 0.8177, 0.6499, 0.7382, 0.6471, 0.6807, 0.6874, 0.7302, 0.5878, 0.7342, 0.6156, 0.6921, 0.6933, 0.7312, 0.804, 0.6906, 0.7139, 0.7005, 0.7087, 0.7354, 0.7791, 0.6921, 0.6933, 0.7342, 0.6156, 0.7382, 0.6471, 0.7036, 0.6995, 0.7354, 0.7791, 0.7005, 0.7087, 0.7105, 0.7032, 0.7396, 0.751, 0.8103, 0.809, 0.7312, 0.804, 0.7354, 0.7791, 0.8106, 0.78, 0.8944, 0.8114, 0.8103, 0.809, 0.8106, 0.78, 0.8902, 0.7845, 0.8106, 0.78, 0.7354, 0.7791, 0.7396, 0.751, 0.8106, 0.7507, 0.8902, 0.7845, 0.8106, 0.78, 0.8106, 0.7507, 0.886, 0.754, 0.9395, 0.7171, 0.8944, 0.8114, 0.8902, 0.7845, 0.9281, 0.7103, 0.9024, 0.5941, 0.9437, 0.6886, 0.9323, 0.6939, 0.8976, 0.6198, 0.9281, 0.7103, 0.8902, 0.7845, 0.886, 0.754, 0.9165, 0.7032, 0.8976, 0.6198, 0.9323, 0.6939, 0.9208, 0.6995, 0.8926, 0.649, 0.6318, 0.3061, 0.6123, 0.3061, 0.613, 0.2952, 0.6318, 0.2952, 0.5413, 0.3061, 0.5219, 0.3061, 0.5219, 0.2952, 0.5405, 0.2952, 0.6318, 0.2952, 0.613, 0.2952, 0.6135, 0.2843, 0.6318, 0.2843, 0.5405, 0.2952, 0.5219, 0.2952, 0.5219, 0.2843, 0.54, 0.2843, 0.6039, 0.3058, 0.5902, 0.3058, 0.5903, 0.2948, 0.6039, 0.2948, 0.6123, 0.3061, 0.6039, 0.3058, 0.6039, 0.2948, 0.613, 0.2952, 0.6039, 0.2948, 0.5903, 0.2948, 0.5903, 0.2837, 0.6039, 0.2837, 0.613, 0.2952, 0.6039, 0.2948, 0.6039, 0.2837, 0.6135, 0.2843, 0.5767, 0.3058, 0.5631, 0.3058, 0.5631, 0.2948, 0.5767, 0.2948, 0.5902, 0.3058, 0.5767, 0.3058, 0.5767, 0.2948, 0.5903, 0.2948, 0.5767, 0.2948, 0.5631, 0.2948, 0.5631, 0.2837, 0.5767, 0.2837, 0.5903, 0.2948, 0.5767, 0.2948, 0.5767, 0.2837, 0.5903, 0.2837, 0.5495, 0.3058, 0.5413, 0.3061, 0.5405, 0.2952, 0.5495, 0.2948, 0.5631, 0.3058, 0.5495, 0.3058, 0.5495, 0.2948, 0.5631, 0.2948, 0.5495, 0.2948, 0.5405, 0.2952, 0.54, 0.2843, 0.5494, 0.2837, 0.5631, 0.2948, 0.5495, 0.2948, 0.5494, 0.2837, 0.5631, 0.2837, 0.5494, 0.2837, 0.54, 0.2843, 0.54, 0.2678, 0.5494, 0.2669, 0.5631, 0.2837, 0.5494, 0.2837, 0.5494, 0.2669, 0.5631, 0.2669, 0.5494, 0.2669, 0.54, 0.2678, 0.54, 0.2513, 0.5494, 0.2502, 0.5631, 0.2669, 0.5494, 0.2669, 0.5494, 0.2502, 0.5631, 0.2502, 0.5767, 0.2837, 0.5631, 0.2837, 0.5631, 0.2669, 0.5767, 0.2669, 0.5903, 0.2837, 0.5767, 0.2837, 0.5767, 0.2669, 0.5903, 0.2669, 0.5767, 0.2669, 0.5631, 0.2669, 0.5631, 0.2502, 0.5767, 0.2502, 0.5903, 0.2669, 0.5767, 0.2669, 0.5767, 0.2502, 0.5903, 0.2502, 0.6039, 0.2837, 0.5903, 0.2837, 0.5903, 0.2669, 0.6039, 0.2669, 0.6135, 0.2843, 0.6039, 0.2837, 0.6039, 0.2669, 0.6135, 0.2678, 0.6039, 0.2669, 0.5903, 0.2669, 0.5903, 0.2502, 0.6039, 0.2502, 0.6135, 0.2678, 0.6039, 0.2669, 0.6039, 0.2502, 0.6135, 0.2513, 0.6318, 0.2843, 0.6135, 0.2843, 0.6135, 0.2678, 0.6318, 0.2678, 0.54, 0.2843, 0.5219, 0.2843, 0.5219, 0.2678, 0.54, 0.2678, 0.6318, 0.2678, 0.6135, 0.2678, 0.6135, 0.2513, 0.6318, 0.2513, 0.54, 0.2678, 0.5219, 0.2678, 0.5219, 0.2513, 0.54, 0.2513, 0.6318, 0.2513, 0.6135, 0.2513, 0.6126, 0.243, 0.6318, 0.243, 0.54, 0.2513, 0.5219, 0.2513, 0.5219, 0.243, 0.541, 0.243, 0.6318, 0.243, 0.6126, 0.243, 0.6073, 0.2336, 0.6316, 0.236, 0.541, 0.243, 0.5219, 0.243, 0.5219, 0.236, 0.5456, 0.2337, 0.6039, 0.2502, 0.5903, 0.2502, 0.5902, 0.2418, 0.6039, 0.2418, 0.6135, 0.2513, 0.6039, 0.2502, 0.6039, 0.2418, 0.6126, 0.243, 0.6039, 0.2418, 0.5902, 0.2418, 0.5902, 0.2333, 0.6038, 0.2333, 0.6126, 0.243, 0.6039, 0.2418, 0.6038, 0.2333, 0.6073, 0.2336, 0.5767, 0.2502, 0.5631, 0.2502, 0.5631, 0.2418, 0.5767, 0.2418, 0.5903, 0.2502, 0.5767, 0.2502, 0.5767, 0.2418, 0.5902, 0.2418, 0.5767, 0.2418, 0.5631, 0.2418, 0.5632, 0.2333, 0.5767, 0.2333, 0.5902, 0.2418, 0.5767, 0.2418, 0.5767, 0.2333, 0.5902, 0.2333, 0.5494, 0.2502, 0.54, 0.2513, 0.541, 0.243, 0.5495, 0.2418, 0.5631, 0.2502, 0.5494, 0.2502, 0.5495, 0.2418, 0.5631, 0.2418, 0.5495, 0.2418, 0.541, 0.243, 0.5456, 0.2337, 0.5495, 0.2333, 0.5631, 0.2418, 0.5495, 0.2418, 0.5495, 0.2333, 0.5632, 0.2333, 0.5767, 0.2333, 0.5632, 0.2333, 0.5495, 0.2333, 0.5795, 0.2138, 0.5902, 0.2333, 0.5767, 0.2333, 0.5795, 0.2138, 0.6038, 0.2333, 0.5795, 0.2138, 0.5495, 0.2333, 0.5456, 0.2337, 0.5219, 0.236, 0.6038, 0.2333, 0.5795, 0.2138, 0.6316, 0.236, 0.6073, 0.2336, 0.1945, 0.009881, 0.1754, 0.02334, 0.1447, 0.02098, 0.1338, 0.01243, 0.2122, 0.0, 0.1945, 0.009881, 0.1338, 0.01243, 0.1211, 0.003717, 0.1338, 0.01243, 0.1447, 0.02098, 0.1243, 0.02144, 0.08071, 0.01783, 0.1211, 0.003717, 0.1338, 0.01243, 0.08071, 0.01783, 0.03728, 0.01491, 0.1262, 0.03834, 0.129, 0.05207, 0.1178, 0.05433, 0.1111, 0.04109, 0.1243, 0.02144, 0.1262, 0.03834, 0.1111, 0.04109, 0.1033, 0.02455, 0.1111, 0.04109, 0.1178, 0.05433, 0.1061, 0.05806, 0.09589, 0.04801, 0.1033, 0.02455, 0.1111, 0.04109, 0.09589, 0.04801, 0.07416, 0.02787, 0.3154, 0.04716, 0.3318, 0.08046, 0.3311, 0.1009, 0.3145, 0.1251, 0.2915, 0.0, 0.3154, 0.04716, 0.3145, 0.1251, 0.2908, 0.1504, 0.3145, 0.1251, 0.3311, 0.1009, 0.3351, 0.1339, 0.3078, 0.2222, 0.2908, 0.1504, 0.3145, 0.1251, 0.3078, 0.2222, 0.2828, 0.3088, 0.368, 0.3093, 0.2828, 0.3088, 0.3078, 0.2222, 0.3681, 0.2127, 0.09589, 0.04801, 0.1061, 0.05806, 0.1044, 0.07026, 0.09309, 0.06561, 0.07416, 0.02787, 0.09589, 0.04801, 0.09309, 0.06561, 0.07868, 0.0619, 0.09309, 0.06561, 0.1044, 0.07026, 0.1034, 0.08362, 0.09275, 0.07974, 0.07868, 0.0619, 0.09309, 0.06561, 0.09275, 0.07974, 0.08321, 0.0769, 0.3584, 0.09794, 0.3682, 0.09824, 0.3686, 0.1084, 0.3568, 0.1102, 0.3496, 0.09693, 0.3584, 0.09794, 0.3568, 0.1102, 0.344, 0.1099, 0.3568, 0.1102, 0.3686, 0.1084, 0.3683, 0.1222, 0.1604, 0.07677, 0.148, 0.08213, 0.1468, 0.06778, 0.159, 0.06106, 0.1726, 0.07187, 0.1604, 0.07677, 0.159, 0.06106, 0.1742, 0.05455, 0.159, 0.06106, 0.1468, 0.06778, 0.144, 0.05316, 0.1544, 0.04349, 0.1742, 0.05455, 0.159, 0.06106, 0.1544, 0.04349, 0.1754, 0.02334, 0.1563, 0.1231, 0.1495, 0.1086, 0.1486, 0.09668, 0.1603, 0.09938, 0.1691, 0.1425, 0.1563, 0.1231, 0.1603, 0.09938, 0.1721, 0.1028, 0.1603, 0.09938, 0.1486, 0.09668, 0.148, 0.08213, 0.1604, 0.07677, 0.1721, 0.1028, 0.1603, 0.09938, 0.1604, 0.07677, 0.1726, 0.07187, 0.2915, 0.0, 0.3664, 0.005501, 0.3585, 0.02178, 0.3145, 0.0193, 0.3145, 0.0193, 0.3585, 0.02178, 0.3525, 0.03722, 0.3364, 0.04073, 0.09275, 0.07974, 0.1034, 0.08362, 0.1024, 0.09695, 0.09134, 0.09969, 0.08321, 0.0769, 0.09275, 0.07974, 0.09134, 0.09969, 0.07974, 0.1025, 0.09134, 0.09969, 0.1024, 0.09695, 0.1019, 0.109, 0.09431, 0.1223, 0.07974, 0.1025, 0.09134, 0.09969, 0.09431, 0.1223, 0.08014, 0.1405, 0.1043, 0.1879, 0.08014, 0.1405, 0.09431, 0.1223, 0.1069, 0.1466, 0.1269, 0.2337, 0.1043, 0.1879, 0.1069, 0.1466, 0.1255, 0.1695, 0.1069, 0.1466, 0.09431, 0.1223, 0.1019, 0.109, 0.1117, 0.1116, 0.1255, 0.1695, 0.1069, 0.1466, 0.1117, 0.1116, 0.1245, 0.1121, 0.1447, 0.02098, 0.1754, 0.02334, 0.1544, 0.04349, 0.1401, 0.03867, 0.1243, 0.02144, 0.1447, 0.02098, 0.1401, 0.03867, 0.1262, 0.03834, 0.1401, 0.03867, 0.1544, 0.04349, 0.144, 0.05316, 0.137, 0.0516, 0.1262, 0.03834, 0.1401, 0.03867, 0.137, 0.0516, 0.129, 0.05207, 0.05528, 0.02103, 0.07416, 0.02787, 0.07394, 0.08923, 0.05754, 0.1266, 0.03728, 0.01491, 0.05528, 0.02103, 0.05754, 0.1266, 0.03959, 0.1711, 0.05754, 0.1266, 0.07394, 0.08923, 0.08014, 0.1405, 0.06258, 0.2399, 0.03959, 0.1711, 0.05754, 0.1266, 0.06258, 0.2399, 0.04119, 0.3335, 0.1875, 0.1721, 0.1726, 0.07187, 0.1742, 0.05455, 0.1935, 0.1003, 0.2036, 0.329, 0.1875, 0.1721, 0.1935, 0.1003, 0.2098, 0.1521, 0.1935, 0.1003, 0.1742, 0.05455, 0.1754, 0.02334, 0.1945, 0.009881, 0.2098, 0.1521, 0.1935, 0.1003, 0.1945, 0.009881, 0.2122, 0.0, 0.3919, 0.1087, 0.4031, 0.1362, 0.3821, 0.1245, 0.3797, 0.1097, 0.3853, 0.09649, 0.3919, 0.1087, 0.3797, 0.1097, 0.3776, 0.09792, 0.3797, 0.1097, 0.3821, 0.1245, 0.3683, 0.1222, 0.3686, 0.1084, 0.3776, 0.09792, 0.3797, 0.1097, 0.3686, 0.1084, 0.3682, 0.09824, 0.1467, 0.1883, 0.1269, 0.2337, 0.1255, 0.1695, 0.1433, 0.1473, 0.1691, 0.1425, 0.1467, 0.1883, 0.1433, 0.1473, 0.1563, 0.1231, 0.1433, 0.1473, 0.1255, 0.1695, 0.1245, 0.1121, 0.138, 0.1113, 0.1563, 0.1231, 0.1433, 0.1473, 0.138, 0.1113, 0.1495, 0.1086, 0.3512, 0.05537, 0.3364, 0.04073, 0.3525, 0.03722, 0.3567, 0.05159, 0.357, 0.06028, 0.3512, 0.05537, 0.3567, 0.05159, 0.3593, 0.05945, 0.3567, 0.05159, 0.3525, 0.03722, 0.3637, 0.03679, 0.3637, 0.05054, 0.3593, 0.05945, 0.3567, 0.05159, 0.3637, 0.05054, 0.3627, 0.05928, 0.3794, 0.0559, 0.3904, 0.03823, 0.3994, 0.06412, 0.3881, 0.06549, 0.3752, 0.06236, 0.3794, 0.0559, 0.3881, 0.06549, 0.3792, 0.06825, 0.3881, 0.06549, 0.3994, 0.06412, 0.4016, 0.078, 0.3918, 0.07706, 0.3792, 0.06825, 0.3881, 0.06549, 0.3918, 0.07706, 0.3822, 0.07699, 0.344, 0.1099, 0.3351, 0.1339, 0.3311, 0.1009, 0.3413, 0.09334, 0.3496, 0.09693, 0.344, 0.1099, 0.3413, 0.09334, 0.3504, 0.08737, 0.3413, 0.09334, 0.3311, 0.1009, 0.3318, 0.08046, 0.3416, 0.07841, 0.3504, 0.08737, 0.3413, 0.09334, 0.3416, 0.07841, 0.3515, 0.07736, 0.3794, 0.0559, 0.3752, 0.06236, 0.3686, 0.06013, 0.3718, 0.05168, 0.3904, 0.03823, 0.3794, 0.0559, 0.3718, 0.05168, 0.375, 0.03755, 0.3718, 0.05168, 0.3686, 0.06013, 0.3627, 0.05928, 0.3637, 0.05054, 0.375, 0.03755, 0.3718, 0.05168, 0.3637, 0.05054, 0.3637, 0.03679, 0.3994, 0.06412, 0.3904, 0.03823, 0.4161, 0.02178, 0.4121, 0.06793, 0.4016, 0.078, 0.3994, 0.06412, 0.4121, 0.06793, 0.4051, 0.09832, 0.4121, 0.06793, 0.4161, 0.02178, 0.4399, 0.006171, 0.4237, 0.07425, 0.4051, 0.09832, 0.4121, 0.06793, 0.4237, 0.07425, 0.4031, 0.1362, 0.3918, 0.07706, 0.4016, 0.078, 0.4051, 0.09832, 0.3938, 0.09189, 0.3822, 0.07699, 0.3918, 0.07706, 0.3938, 0.09189, 0.3842, 0.0868, 0.3938, 0.09189, 0.4051, 0.09832, 0.4031, 0.1362, 0.3919, 0.1087, 0.3842, 0.0868, 0.3938, 0.09189, 0.3919, 0.1087, 0.3853, 0.09649, 0.3512, 0.05537, 0.357, 0.06028, 0.3533, 0.06861, 0.3441, 0.06652, 0.3364, 0.04073, 0.3512, 0.05537, 0.3441, 0.06652, 0.3328, 0.06614, 0.3441, 0.06652, 0.3533, 0.06861, 0.3515, 0.07736, 0.3416, 0.07841, 0.3328, 0.06614, 0.3441, 0.06652, 0.3416, 0.07841, 0.3318, 0.08046, 0.3351, 0.1339, 0.3539, 0.1272, 0.3078, 0.2222, 0.3539, 0.1272, 0.344, 0.1099, 0.3568, 0.1102, 0.3683, 0.1222, 0.3539, 0.1272, 0.3568, 0.1102, 0.3539, 0.1272, 0.3351, 0.1339, 0.344, 0.1099, 0.3539, 0.1272, 0.3601, 0.1695, 0.3078, 0.2222, 0.3601, 0.1695, 0.3681, 0.2127, 0.3078, 0.2222, 0.3681, 0.2127, 0.3601, 0.1695, 0.3683, 0.1222, 0.3601, 0.1695, 0.3539, 0.1272, 0.3683, 0.1222, 0.4288, 0.2229, 0.4532, 0.3098, 0.368, 0.3093, 0.3681, 0.2127, 0.3637, 0.03679, 0.3525, 0.03722, 0.3585, 0.02178, 0.3677, 0.02175, 0.3677, 0.02175, 0.375, 0.03755, 0.3637, 0.03679, 0.3667, 0.009682, 0.3677, 0.02175, 0.3585, 0.02178, 0.3677, 0.02175, 0.3667, 0.009682, 0.3701, 0.01574, 0.3677, 0.02175, 0.3735, 0.02173, 0.375, 0.03752, 0.375, 0.03755, 0.4019, 0.02164, 0.3701, 0.01574, 0.3667, 0.009682, 0.4019, 0.02164, 0.3667, 0.009682, 0.4399, 0.006171, 0.3904, 0.03823, 0.375, 0.03755, 0.375, 0.03752, 0.4019, 0.02164, 0.4161, 0.02178, 0.3904, 0.03823, 0.4019, 0.02164, 0.3904, 0.03823, 0.375, 0.03752, 0.3735, 0.02173])
me_cube_001.materials.append(mat_material)
me_cube_001.use_remesh_preserve_volume = False
me_cube_001.use_remesh_preserve_attributes = False
me_cube_001.use_mirror_vertex_groups = False
me_cube_001.update()

# ---- objects
ob_cube = bpy.data.objects.new('Cube', me_cube_001)
ob_lamp = bpy.data.objects.new('Lamp', light_lamp)
ob_camera = bpy.data.objects.new('Camera', cam_camera)

# ---- transforms, parenting, visibility, modifiers, constraints
ob_cube.location = (-0.08946, 0.1442, 0.1631)
ob_cube.lineart.crease_threshold = 0.0
ob_lamp.location = (4.076, 1.005, 5.904)
ob_lamp.rotation_euler = (0.6503, 0.05522, 1.866)
ob_lamp.lock_rotations_4d = False
ob_lamp.empty_display_type = 'ARROWS'
ob_lamp.color = (0.0, 0.0, 0.0, 0.0)
ob_lamp.lineart.crease_threshold = 0.0
ob_camera.location = (57.88, 2.127, 15.21)
ob_camera.rotation_euler = (1.505, 0.05326, 1.611)
ob_camera.scale = (1.0, 1.0, 1.0)
ob_camera.lock_rotations_4d = False
ob_camera.empty_display_type = 'ARROWS'
ob_camera.color = (0.0, 0.0, 0.0, 0.0)
ob_camera.display_type = 'WIRE'
ob_camera.lineart.crease_threshold = 0.0

# ---- collection membership
col_collection_1.objects.link(ob_cube)
col_collection_1.objects.link(ob_lamp)
col_collection_1.objects.link(ob_camera)

# ---- scene / render settings (as saved in the file)
scene.camera = ob_camera
scene.frame_start = 1; scene.frame_end = 250; scene.frame_set(1)
scene.render.engine = 'BLENDER_EEVEE_NEXT'
scene.render.image_settings.color_mode = 'RGB'
scene.render.image_settings.compression = 90
scene.render.resolution_percentage = 50
scene.render.dither_intensity = 0.0
scene.render.bake_margin = 2
scene.render.bake_bias = 0.0
scene.cycles.use_denoising = False
scene.cycles.samples = 10
scene.cycles.sampling_pattern = 'TABULATED_SOBOL'
scene.cycles.light_sampling_threshold = 0.0
scene.cycles.use_adaptive_sampling = False
scene.cycles.use_light_tree = False
scene.cycles.blur_glossy = 0.0
scene.cycles.volume_bounces = 1
scene.cycles.pixel_filter_type = 'GAUSSIAN'
scene.cycles.sample_clamp_indirect = 0.0
scene.view_settings.view_transform = 'Standard'
bpy.context.view_layer.update()
